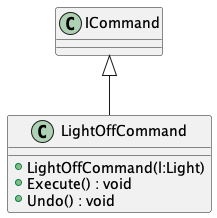

The diagram above was rendered by PlantUML. Its source (embedded in the PNG):
@startuml
class LightOffCommand {
    + LightOffCommand(l:Light)
    + Execute() : void
    + Undo() : void
}
ICommand <|-- LightOffCommand
@enduml